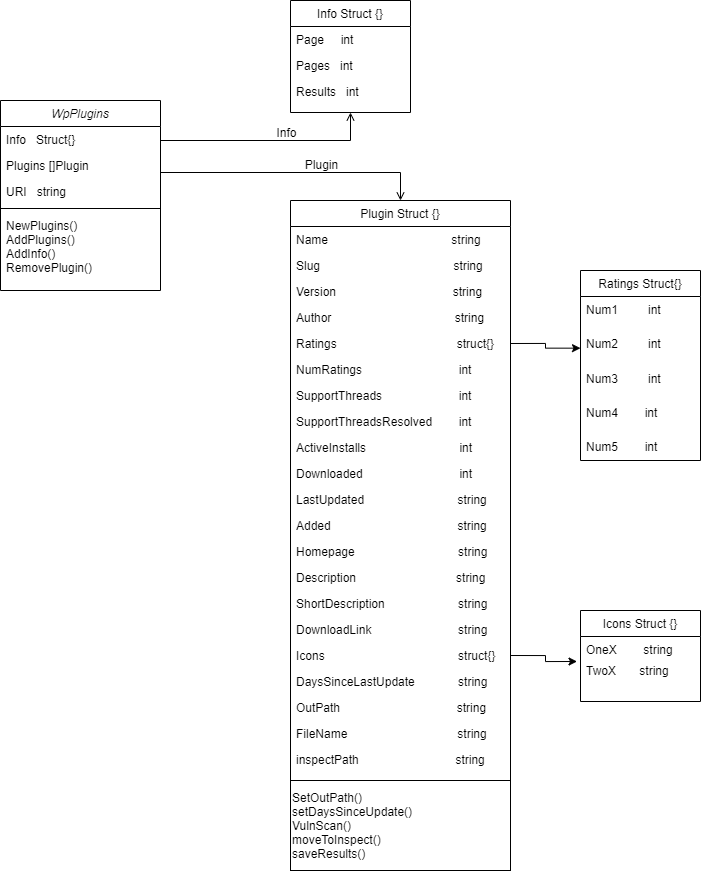

The diagram above was exported from draw.io. Its source (the exported page's mxGraphModel, read from the mxfile embedded in the PNG):
<mxGraphModel dx="1673" dy="896" grid="1" gridSize="10" guides="1" tooltips="1" connect="1" arrows="1" fold="1" page="1" pageScale="1" pageWidth="827" pageHeight="1169" math="0" shadow="0">
  <root>
    <mxCell id="WIyWlLk6GJQsqaUBKTNV-0" />
    <mxCell id="WIyWlLk6GJQsqaUBKTNV-1" parent="WIyWlLk6GJQsqaUBKTNV-0" />
    <mxCell id="zkfFHV4jXpPFQw0GAbJ--0" value="WpPlugins&#10;" style="swimlane;fontStyle=2;align=center;verticalAlign=top;childLayout=stackLayout;horizontal=1;startSize=26;horizontalStack=0;resizeParent=1;resizeLast=0;collapsible=1;marginBottom=0;rounded=0;shadow=0;strokeWidth=1;" parent="WIyWlLk6GJQsqaUBKTNV-1" vertex="1">
      <mxGeometry x="220" y="120" width="160" height="190" as="geometry">
        <mxRectangle x="230" y="140" width="160" height="26" as="alternateBounds" />
      </mxGeometry>
    </mxCell>
    <mxCell id="zkfFHV4jXpPFQw0GAbJ--1" value="Info   Struct{}" style="text;align=left;verticalAlign=top;spacingLeft=4;spacingRight=4;overflow=hidden;rotatable=0;points=[[0,0.5],[1,0.5]];portConstraint=eastwest;" parent="zkfFHV4jXpPFQw0GAbJ--0" vertex="1">
      <mxGeometry y="26" width="160" height="26" as="geometry" />
    </mxCell>
    <mxCell id="zkfFHV4jXpPFQw0GAbJ--2" value="Plugins []Plugin" style="text;align=left;verticalAlign=top;spacingLeft=4;spacingRight=4;overflow=hidden;rotatable=0;points=[[0,0.5],[1,0.5]];portConstraint=eastwest;rounded=0;shadow=0;html=0;" parent="zkfFHV4jXpPFQw0GAbJ--0" vertex="1">
      <mxGeometry y="52" width="160" height="26" as="geometry" />
    </mxCell>
    <mxCell id="zkfFHV4jXpPFQw0GAbJ--3" value="URI   string" style="text;align=left;verticalAlign=top;spacingLeft=4;spacingRight=4;overflow=hidden;rotatable=0;points=[[0,0.5],[1,0.5]];portConstraint=eastwest;rounded=0;shadow=0;html=0;" parent="zkfFHV4jXpPFQw0GAbJ--0" vertex="1">
      <mxGeometry y="78" width="160" height="26" as="geometry" />
    </mxCell>
    <mxCell id="zkfFHV4jXpPFQw0GAbJ--4" value="" style="line;html=1;strokeWidth=1;align=left;verticalAlign=middle;spacingTop=-1;spacingLeft=3;spacingRight=3;rotatable=0;labelPosition=right;points=[];portConstraint=eastwest;" parent="zkfFHV4jXpPFQw0GAbJ--0" vertex="1">
      <mxGeometry y="104" width="160" height="8" as="geometry" />
    </mxCell>
    <mxCell id="zkfFHV4jXpPFQw0GAbJ--5" value="NewPlugins()&#10;AddPlugins()&#10;AddInfo()&#10;RemovePlugin()" style="text;align=left;verticalAlign=top;spacingLeft=4;spacingRight=4;overflow=hidden;rotatable=0;points=[[0,0.5],[1,0.5]];portConstraint=eastwest;" parent="zkfFHV4jXpPFQw0GAbJ--0" vertex="1">
      <mxGeometry y="112" width="160" height="68" as="geometry" />
    </mxCell>
    <mxCell id="zkfFHV4jXpPFQw0GAbJ--26" value="" style="endArrow=open;shadow=0;strokeWidth=1;rounded=0;endFill=1;edgeStyle=elbowEdgeStyle;elbow=vertical;entryX=0.5;entryY=1;entryDx=0;entryDy=0;" parent="WIyWlLk6GJQsqaUBKTNV-1" source="zkfFHV4jXpPFQw0GAbJ--0" target="zkfFHV4jXpPFQw0GAbJ--17" edge="1">
      <mxGeometry x="0.5" y="41" relative="1" as="geometry">
        <mxPoint x="380" y="192" as="sourcePoint" />
        <mxPoint x="594.0000000000002" y="137" as="targetPoint" />
        <mxPoint x="-40" y="32" as="offset" />
        <Array as="points">
          <mxPoint x="570" y="160" />
          <mxPoint x="460" y="170" />
          <mxPoint x="490" y="189" />
          <mxPoint x="490" y="230" />
          <mxPoint x="430" y="180" />
          <mxPoint x="420" y="170" />
          <mxPoint x="420" y="170" />
          <mxPoint x="440" y="150" />
        </Array>
      </mxGeometry>
    </mxCell>
    <mxCell id="zkfFHV4jXpPFQw0GAbJ--27" value="" style="resizable=0;align=left;verticalAlign=bottom;labelBackgroundColor=none;fontSize=12;" parent="zkfFHV4jXpPFQw0GAbJ--26" connectable="0" vertex="1">
      <mxGeometry x="-1" relative="1" as="geometry">
        <mxPoint y="4" as="offset" />
      </mxGeometry>
    </mxCell>
    <mxCell id="zkfFHV4jXpPFQw0GAbJ--28" value="" style="resizable=0;align=right;verticalAlign=bottom;labelBackgroundColor=none;fontSize=12;" parent="zkfFHV4jXpPFQw0GAbJ--26" connectable="0" vertex="1">
      <mxGeometry x="1" relative="1" as="geometry">
        <mxPoint x="-7" y="4" as="offset" />
      </mxGeometry>
    </mxCell>
    <mxCell id="zkfFHV4jXpPFQw0GAbJ--29" value="Info" style="text;html=1;resizable=0;points=[];;align=center;verticalAlign=middle;labelBackgroundColor=none;rounded=0;shadow=0;strokeWidth=1;fontSize=12;" parent="zkfFHV4jXpPFQw0GAbJ--26" vertex="1" connectable="0">
      <mxGeometry x="0.5" y="49" relative="1" as="geometry">
        <mxPoint x="-38" y="40" as="offset" />
      </mxGeometry>
    </mxCell>
    <mxCell id="g0ZuEdRRGWNCRfTeJyiO-2" value="" style="group" vertex="1" connectable="0" parent="WIyWlLk6GJQsqaUBKTNV-1">
      <mxGeometry x="510" y="20" width="120" height="112" as="geometry" />
    </mxCell>
    <mxCell id="g0ZuEdRRGWNCRfTeJyiO-1" value="" style="group" vertex="1" connectable="0" parent="g0ZuEdRRGWNCRfTeJyiO-2">
      <mxGeometry width="120" height="112" as="geometry" />
    </mxCell>
    <mxCell id="g0ZuEdRRGWNCRfTeJyiO-0" value="" style="group" vertex="1" connectable="0" parent="g0ZuEdRRGWNCRfTeJyiO-1">
      <mxGeometry width="120" height="112" as="geometry" />
    </mxCell>
    <mxCell id="zkfFHV4jXpPFQw0GAbJ--17" value="Info Struct {}" style="swimlane;fontStyle=0;align=center;verticalAlign=top;childLayout=stackLayout;horizontal=1;startSize=26;horizontalStack=0;resizeParent=1;resizeLast=0;collapsible=1;marginBottom=0;rounded=0;shadow=0;strokeWidth=1;" parent="g0ZuEdRRGWNCRfTeJyiO-0" vertex="1">
      <mxGeometry width="120" height="112" as="geometry">
        <mxRectangle x="550" y="140" width="160" height="26" as="alternateBounds" />
      </mxGeometry>
    </mxCell>
    <mxCell id="zkfFHV4jXpPFQw0GAbJ--18" value="Page     int" style="text;align=left;verticalAlign=top;spacingLeft=4;spacingRight=4;overflow=hidden;rotatable=0;points=[[0,0.5],[1,0.5]];portConstraint=eastwest;" parent="zkfFHV4jXpPFQw0GAbJ--17" vertex="1">
      <mxGeometry y="26" width="120" height="26" as="geometry" />
    </mxCell>
    <mxCell id="zkfFHV4jXpPFQw0GAbJ--19" value="Pages   int" style="text;align=left;verticalAlign=top;spacingLeft=4;spacingRight=4;overflow=hidden;rotatable=0;points=[[0,0.5],[1,0.5]];portConstraint=eastwest;rounded=0;shadow=0;html=0;" parent="zkfFHV4jXpPFQw0GAbJ--17" vertex="1">
      <mxGeometry y="52" width="120" height="26" as="geometry" />
    </mxCell>
    <mxCell id="zkfFHV4jXpPFQw0GAbJ--20" value="Results   int" style="text;align=left;verticalAlign=top;spacingLeft=4;spacingRight=4;overflow=hidden;rotatable=0;points=[[0,0.5],[1,0.5]];portConstraint=eastwest;rounded=0;shadow=0;html=0;" parent="zkfFHV4jXpPFQw0GAbJ--17" vertex="1">
      <mxGeometry y="78" width="120" height="26" as="geometry" />
    </mxCell>
    <mxCell id="g0ZuEdRRGWNCRfTeJyiO-3" value="" style="group" vertex="1" connectable="0" parent="WIyWlLk6GJQsqaUBKTNV-1">
      <mxGeometry x="510" y="220" width="260" height="580" as="geometry" />
    </mxCell>
    <mxCell id="g0ZuEdRRGWNCRfTeJyiO-4" value="" style="group" vertex="1" connectable="0" parent="g0ZuEdRRGWNCRfTeJyiO-3">
      <mxGeometry width="260" height="580" as="geometry" />
    </mxCell>
    <mxCell id="g0ZuEdRRGWNCRfTeJyiO-5" value="" style="group" vertex="1" connectable="0" parent="g0ZuEdRRGWNCRfTeJyiO-4">
      <mxGeometry width="260" height="580" as="geometry" />
    </mxCell>
    <mxCell id="g0ZuEdRRGWNCRfTeJyiO-6" value="Plugin Struct {}" style="swimlane;fontStyle=0;align=center;verticalAlign=top;childLayout=stackLayout;horizontal=1;startSize=26;horizontalStack=0;resizeParent=1;resizeLast=0;collapsible=1;marginBottom=0;rounded=0;shadow=0;strokeWidth=1;" vertex="1" parent="g0ZuEdRRGWNCRfTeJyiO-5">
      <mxGeometry width="220" height="580" as="geometry">
        <mxRectangle x="550" y="140" width="160" height="26" as="alternateBounds" />
      </mxGeometry>
    </mxCell>
    <mxCell id="g0ZuEdRRGWNCRfTeJyiO-7" value="Name                                     string" style="text;align=left;verticalAlign=top;spacingLeft=4;spacingRight=4;overflow=hidden;rotatable=0;points=[[0,0.5],[1,0.5]];portConstraint=eastwest;" vertex="1" parent="g0ZuEdRRGWNCRfTeJyiO-6">
      <mxGeometry y="26" width="220" height="26" as="geometry" />
    </mxCell>
    <mxCell id="g0ZuEdRRGWNCRfTeJyiO-8" value="Slug                                        string" style="text;align=left;verticalAlign=top;spacingLeft=4;spacingRight=4;overflow=hidden;rotatable=0;points=[[0,0.5],[1,0.5]];portConstraint=eastwest;rounded=0;shadow=0;html=0;" vertex="1" parent="g0ZuEdRRGWNCRfTeJyiO-6">
      <mxGeometry y="52" width="220" height="26" as="geometry" />
    </mxCell>
    <mxCell id="g0ZuEdRRGWNCRfTeJyiO-9" value="Version                                   string" style="text;align=left;verticalAlign=top;spacingLeft=4;spacingRight=4;overflow=hidden;rotatable=0;points=[[0,0.5],[1,0.5]];portConstraint=eastwest;rounded=0;shadow=0;html=0;" vertex="1" parent="g0ZuEdRRGWNCRfTeJyiO-6">
      <mxGeometry y="78" width="220" height="26" as="geometry" />
    </mxCell>
    <mxCell id="g0ZuEdRRGWNCRfTeJyiO-14" value="Author                                     string" style="text;align=left;verticalAlign=top;spacingLeft=4;spacingRight=4;overflow=hidden;rotatable=0;points=[[0,0.5],[1,0.5]];portConstraint=eastwest;rounded=0;shadow=0;html=0;" vertex="1" parent="g0ZuEdRRGWNCRfTeJyiO-6">
      <mxGeometry y="104" width="220" height="26" as="geometry" />
    </mxCell>
    <mxCell id="g0ZuEdRRGWNCRfTeJyiO-15" value="Ratings                                    struct{}" style="text;align=left;verticalAlign=top;spacingLeft=4;spacingRight=4;overflow=hidden;rotatable=0;points=[[0,0.5],[1,0.5]];portConstraint=eastwest;rounded=0;shadow=0;html=0;" vertex="1" parent="g0ZuEdRRGWNCRfTeJyiO-6">
      <mxGeometry y="130" width="220" height="26" as="geometry" />
    </mxCell>
    <mxCell id="g0ZuEdRRGWNCRfTeJyiO-16" value="NumRatings                             int" style="text;align=left;verticalAlign=top;spacingLeft=4;spacingRight=4;overflow=hidden;rotatable=0;points=[[0,0.5],[1,0.5]];portConstraint=eastwest;" vertex="1" parent="g0ZuEdRRGWNCRfTeJyiO-6">
      <mxGeometry y="156" width="220" height="26" as="geometry" />
    </mxCell>
    <mxCell id="g0ZuEdRRGWNCRfTeJyiO-17" value="SupportThreads                       int&#10;" style="text;align=left;verticalAlign=top;spacingLeft=4;spacingRight=4;overflow=hidden;rotatable=0;points=[[0,0.5],[1,0.5]];portConstraint=eastwest;rounded=0;shadow=0;html=0;" vertex="1" parent="g0ZuEdRRGWNCRfTeJyiO-6">
      <mxGeometry y="182" width="220" height="26" as="geometry" />
    </mxCell>
    <mxCell id="g0ZuEdRRGWNCRfTeJyiO-20" value="SupportThreadsResolved        int" style="text;align=left;verticalAlign=top;spacingLeft=4;spacingRight=4;overflow=hidden;rotatable=0;points=[[0,0.5],[1,0.5]];portConstraint=eastwest;rounded=0;shadow=0;html=0;" vertex="1" parent="g0ZuEdRRGWNCRfTeJyiO-6">
      <mxGeometry y="208" width="220" height="26" as="geometry" />
    </mxCell>
    <mxCell id="g0ZuEdRRGWNCRfTeJyiO-19" value="ActiveInstalls                            int" style="text;align=left;verticalAlign=top;spacingLeft=4;spacingRight=4;overflow=hidden;rotatable=0;points=[[0,0.5],[1,0.5]];portConstraint=eastwest;rounded=0;shadow=0;html=0;" vertex="1" parent="g0ZuEdRRGWNCRfTeJyiO-6">
      <mxGeometry y="234" width="220" height="26" as="geometry" />
    </mxCell>
    <mxCell id="g0ZuEdRRGWNCRfTeJyiO-18" value="Downloaded                             int&#10;" style="text;align=left;verticalAlign=top;spacingLeft=4;spacingRight=4;overflow=hidden;rotatable=0;points=[[0,0.5],[1,0.5]];portConstraint=eastwest;rounded=0;shadow=0;html=0;" vertex="1" parent="g0ZuEdRRGWNCRfTeJyiO-6">
      <mxGeometry y="260" width="220" height="26" as="geometry" />
    </mxCell>
    <mxCell id="g0ZuEdRRGWNCRfTeJyiO-21" value="LastUpdated                            string" style="text;align=left;verticalAlign=top;spacingLeft=4;spacingRight=4;overflow=hidden;rotatable=0;points=[[0,0.5],[1,0.5]];portConstraint=eastwest;" vertex="1" parent="g0ZuEdRRGWNCRfTeJyiO-6">
      <mxGeometry y="286" width="220" height="26" as="geometry" />
    </mxCell>
    <mxCell id="g0ZuEdRRGWNCRfTeJyiO-22" value="Added                                      string" style="text;align=left;verticalAlign=top;spacingLeft=4;spacingRight=4;overflow=hidden;rotatable=0;points=[[0,0.5],[1,0.5]];portConstraint=eastwest;rounded=0;shadow=0;html=0;" vertex="1" parent="g0ZuEdRRGWNCRfTeJyiO-6">
      <mxGeometry y="312" width="220" height="26" as="geometry" />
    </mxCell>
    <mxCell id="g0ZuEdRRGWNCRfTeJyiO-23" value="Homepage                               string&#10;" style="text;align=left;verticalAlign=top;spacingLeft=4;spacingRight=4;overflow=hidden;rotatable=0;points=[[0,0.5],[1,0.5]];portConstraint=eastwest;rounded=0;shadow=0;html=0;" vertex="1" parent="g0ZuEdRRGWNCRfTeJyiO-6">
      <mxGeometry y="338" width="220" height="26" as="geometry" />
    </mxCell>
    <mxCell id="g0ZuEdRRGWNCRfTeJyiO-24" value="Description                              string" style="text;align=left;verticalAlign=top;spacingLeft=4;spacingRight=4;overflow=hidden;rotatable=0;points=[[0,0.5],[1,0.5]];portConstraint=eastwest;rounded=0;shadow=0;html=0;" vertex="1" parent="g0ZuEdRRGWNCRfTeJyiO-6">
      <mxGeometry y="364" width="220" height="26" as="geometry" />
    </mxCell>
    <mxCell id="g0ZuEdRRGWNCRfTeJyiO-25" value="ShortDescription                      string" style="text;align=left;verticalAlign=top;spacingLeft=4;spacingRight=4;overflow=hidden;rotatable=0;points=[[0,0.5],[1,0.5]];portConstraint=eastwest;rounded=0;shadow=0;html=0;" vertex="1" parent="g0ZuEdRRGWNCRfTeJyiO-6">
      <mxGeometry y="390" width="220" height="26" as="geometry" />
    </mxCell>
    <mxCell id="g0ZuEdRRGWNCRfTeJyiO-33" value="DownloadLink                          string" style="text;align=left;verticalAlign=top;spacingLeft=4;spacingRight=4;overflow=hidden;rotatable=0;points=[[0,0.5],[1,0.5]];portConstraint=eastwest;rounded=0;shadow=0;html=0;" vertex="1" parent="g0ZuEdRRGWNCRfTeJyiO-6">
      <mxGeometry y="416" width="220" height="26" as="geometry" />
    </mxCell>
    <mxCell id="g0ZuEdRRGWNCRfTeJyiO-32" value="Icons                                        struct{}" style="text;align=left;verticalAlign=top;spacingLeft=4;spacingRight=4;overflow=hidden;rotatable=0;points=[[0,0.5],[1,0.5]];portConstraint=eastwest;rounded=0;shadow=0;html=0;" vertex="1" parent="g0ZuEdRRGWNCRfTeJyiO-6">
      <mxGeometry y="442" width="220" height="26" as="geometry" />
    </mxCell>
    <mxCell id="g0ZuEdRRGWNCRfTeJyiO-31" value="DaysSinceLastUpdate             string" style="text;align=left;verticalAlign=top;spacingLeft=4;spacingRight=4;overflow=hidden;rotatable=0;points=[[0,0.5],[1,0.5]];portConstraint=eastwest;rounded=0;shadow=0;html=0;" vertex="1" parent="g0ZuEdRRGWNCRfTeJyiO-6">
      <mxGeometry y="468" width="220" height="26" as="geometry" />
    </mxCell>
    <mxCell id="g0ZuEdRRGWNCRfTeJyiO-30" value="OutPath                                   string" style="text;align=left;verticalAlign=top;spacingLeft=4;spacingRight=4;overflow=hidden;rotatable=0;points=[[0,0.5],[1,0.5]];portConstraint=eastwest;rounded=0;shadow=0;html=0;" vertex="1" parent="g0ZuEdRRGWNCRfTeJyiO-6">
      <mxGeometry y="494" width="220" height="26" as="geometry" />
    </mxCell>
    <mxCell id="g0ZuEdRRGWNCRfTeJyiO-29" value="FileName                                 string" style="text;align=left;verticalAlign=top;spacingLeft=4;spacingRight=4;overflow=hidden;rotatable=0;points=[[0,0.5],[1,0.5]];portConstraint=eastwest;" vertex="1" parent="g0ZuEdRRGWNCRfTeJyiO-6">
      <mxGeometry y="520" width="220" height="26" as="geometry" />
    </mxCell>
    <mxCell id="g0ZuEdRRGWNCRfTeJyiO-28" value="inspectPath                             string" style="text;align=left;verticalAlign=top;spacingLeft=4;spacingRight=4;overflow=hidden;rotatable=0;points=[[0,0.5],[1,0.5]];portConstraint=eastwest;rounded=0;shadow=0;html=0;" vertex="1" parent="g0ZuEdRRGWNCRfTeJyiO-6">
      <mxGeometry y="546" width="220" height="26" as="geometry" />
    </mxCell>
    <mxCell id="g0ZuEdRRGWNCRfTeJyiO-10" value="" style="endArrow=open;shadow=0;strokeWidth=1;rounded=0;endFill=1;edgeStyle=elbowEdgeStyle;elbow=vertical;exitX=1;exitY=0.5;exitDx=0;exitDy=0;entryX=0.5;entryY=0;entryDx=0;entryDy=0;" edge="1" parent="WIyWlLk6GJQsqaUBKTNV-1" source="zkfFHV4jXpPFQw0GAbJ--2" target="g0ZuEdRRGWNCRfTeJyiO-6">
      <mxGeometry x="0.5" y="41" relative="1" as="geometry">
        <mxPoint x="440" y="170" as="sourcePoint" />
        <mxPoint x="600" y="226" as="targetPoint" />
        <mxPoint x="-40" y="32" as="offset" />
        <Array as="points">
          <mxPoint x="530" y="192" />
          <mxPoint x="520" y="170" />
          <mxPoint x="630" y="170" />
          <mxPoint x="520" y="180" />
          <mxPoint x="550" y="199" />
          <mxPoint x="550" y="240" />
          <mxPoint x="490" y="190" />
          <mxPoint x="480" y="180" />
          <mxPoint x="480" y="180" />
          <mxPoint x="500" y="160" />
        </Array>
      </mxGeometry>
    </mxCell>
    <mxCell id="g0ZuEdRRGWNCRfTeJyiO-11" value="" style="resizable=0;align=left;verticalAlign=bottom;labelBackgroundColor=none;fontSize=12;" connectable="0" vertex="1" parent="g0ZuEdRRGWNCRfTeJyiO-10">
      <mxGeometry x="-1" relative="1" as="geometry">
        <mxPoint y="4" as="offset" />
      </mxGeometry>
    </mxCell>
    <mxCell id="g0ZuEdRRGWNCRfTeJyiO-12" value="" style="resizable=0;align=right;verticalAlign=bottom;labelBackgroundColor=none;fontSize=12;" connectable="0" vertex="1" parent="g0ZuEdRRGWNCRfTeJyiO-10">
      <mxGeometry x="1" relative="1" as="geometry">
        <mxPoint x="-7" y="4" as="offset" />
      </mxGeometry>
    </mxCell>
    <mxCell id="g0ZuEdRRGWNCRfTeJyiO-13" value="Plugin" style="text;html=1;resizable=0;points=[];;align=center;verticalAlign=middle;labelBackgroundColor=none;rounded=0;shadow=0;strokeWidth=1;fontSize=12;" vertex="1" connectable="0" parent="g0ZuEdRRGWNCRfTeJyiO-10">
      <mxGeometry x="0.5" y="49" relative="1" as="geometry">
        <mxPoint x="-38" y="40" as="offset" />
      </mxGeometry>
    </mxCell>
    <mxCell id="g0ZuEdRRGWNCRfTeJyiO-34" value="SetOutPath()&lt;br&gt;setDaysSinceUpdate()&lt;br&gt;VulnScan()&lt;br&gt;moveToInspect()&lt;br&gt;saveResults()&lt;br&gt;" style="rounded=0;whiteSpace=wrap;html=1;align=left;" vertex="1" parent="WIyWlLk6GJQsqaUBKTNV-1">
      <mxGeometry x="510" y="800" width="220" height="90" as="geometry" />
    </mxCell>
    <mxCell id="g0ZuEdRRGWNCRfTeJyiO-35" value="" style="resizable=0;align=right;verticalAlign=bottom;labelBackgroundColor=none;fontSize=12;" connectable="0" vertex="1" parent="WIyWlLk6GJQsqaUBKTNV-1">
      <mxGeometry x="903" y="428.0029411764707" as="geometry" />
    </mxCell>
    <mxCell id="g0ZuEdRRGWNCRfTeJyiO-43" style="edgeStyle=orthogonalEdgeStyle;rounded=0;orthogonalLoop=1;jettySize=auto;html=1;exitX=1;exitY=0.5;exitDx=0;exitDy=0;entryX=0;entryY=0.5;entryDx=0;entryDy=0;" edge="1" parent="WIyWlLk6GJQsqaUBKTNV-1" source="g0ZuEdRRGWNCRfTeJyiO-15" target="g0ZuEdRRGWNCRfTeJyiO-41">
      <mxGeometry relative="1" as="geometry" />
    </mxCell>
    <mxCell id="g0ZuEdRRGWNCRfTeJyiO-48" value="" style="group" vertex="1" connectable="0" parent="WIyWlLk6GJQsqaUBKTNV-1">
      <mxGeometry x="800" y="290" width="120" height="197.2251785714285" as="geometry" />
    </mxCell>
    <mxCell id="g0ZuEdRRGWNCRfTeJyiO-36" value="" style="group" vertex="1" connectable="0" parent="g0ZuEdRRGWNCRfTeJyiO-48">
      <mxGeometry width="120" height="190" as="geometry" />
    </mxCell>
    <mxCell id="g0ZuEdRRGWNCRfTeJyiO-37" value="" style="group" vertex="1" connectable="0" parent="g0ZuEdRRGWNCRfTeJyiO-36">
      <mxGeometry width="120" height="190" as="geometry" />
    </mxCell>
    <mxCell id="g0ZuEdRRGWNCRfTeJyiO-38" value="" style="group" vertex="1" connectable="0" parent="g0ZuEdRRGWNCRfTeJyiO-37">
      <mxGeometry width="120" height="190" as="geometry" />
    </mxCell>
    <mxCell id="g0ZuEdRRGWNCRfTeJyiO-39" value="Ratings Struct{}" style="swimlane;fontStyle=0;align=center;verticalAlign=top;childLayout=stackLayout;horizontal=1;startSize=26;horizontalStack=0;resizeParent=1;resizeLast=0;collapsible=1;marginBottom=0;rounded=0;shadow=0;strokeWidth=1;" vertex="1" parent="g0ZuEdRRGWNCRfTeJyiO-38">
      <mxGeometry width="120" height="190" as="geometry">
        <mxRectangle x="550" y="140" width="160" height="26" as="alternateBounds" />
      </mxGeometry>
    </mxCell>
    <mxCell id="g0ZuEdRRGWNCRfTeJyiO-40" value="Num1         int" style="text;align=left;verticalAlign=top;spacingLeft=4;spacingRight=4;overflow=hidden;rotatable=0;points=[[0,0.5],[1,0.5]];portConstraint=eastwest;" vertex="1" parent="g0ZuEdRRGWNCRfTeJyiO-39">
      <mxGeometry y="26" width="120" height="34.43839285714286" as="geometry" />
    </mxCell>
    <mxCell id="g0ZuEdRRGWNCRfTeJyiO-41" value="Num2         int" style="text;align=left;verticalAlign=top;spacingLeft=4;spacingRight=4;overflow=hidden;rotatable=0;points=[[0,0.5],[1,0.5]];portConstraint=eastwest;rounded=0;shadow=0;html=0;" vertex="1" parent="g0ZuEdRRGWNCRfTeJyiO-39">
      <mxGeometry y="60.43839285714286" width="120" height="34.43839285714286" as="geometry" />
    </mxCell>
    <mxCell id="g0ZuEdRRGWNCRfTeJyiO-47" value="Num3         int" style="text;align=left;verticalAlign=top;spacingLeft=4;spacingRight=4;overflow=hidden;rotatable=0;points=[[0,0.5],[1,0.5]];portConstraint=eastwest;rounded=0;shadow=0;html=0;" vertex="1" parent="g0ZuEdRRGWNCRfTeJyiO-39">
      <mxGeometry y="94.87678571428572" width="120" height="34.43839285714286" as="geometry" />
    </mxCell>
    <mxCell id="g0ZuEdRRGWNCRfTeJyiO-42" value="Num4        int" style="text;align=left;verticalAlign=top;spacingLeft=4;spacingRight=4;overflow=hidden;rotatable=0;points=[[0,0.5],[1,0.5]];portConstraint=eastwest;rounded=0;shadow=0;html=0;" vertex="1" parent="g0ZuEdRRGWNCRfTeJyiO-39">
      <mxGeometry y="129.3151785714286" width="120" height="34.43839285714286" as="geometry" />
    </mxCell>
    <mxCell id="g0ZuEdRRGWNCRfTeJyiO-46" value="Num5        int" style="text;align=left;verticalAlign=top;spacingLeft=4;spacingRight=4;overflow=hidden;rotatable=0;points=[[0,0.5],[1,0.5]];portConstraint=eastwest;rounded=0;shadow=0;html=0;" vertex="1" parent="g0ZuEdRRGWNCRfTeJyiO-48">
      <mxGeometry y="162.78678571428566" width="120" height="34.43839285714286" as="geometry" />
    </mxCell>
    <mxCell id="g0ZuEdRRGWNCRfTeJyiO-49" value="" style="group" vertex="1" connectable="0" parent="WIyWlLk6GJQsqaUBKTNV-1">
      <mxGeometry x="800" y="630" width="120" height="91" as="geometry" />
    </mxCell>
    <mxCell id="g0ZuEdRRGWNCRfTeJyiO-50" value="" style="group" vertex="1" connectable="0" parent="g0ZuEdRRGWNCRfTeJyiO-49">
      <mxGeometry width="120" height="91.00000000000001" as="geometry" />
    </mxCell>
    <mxCell id="g0ZuEdRRGWNCRfTeJyiO-51" value="" style="group" vertex="1" connectable="0" parent="g0ZuEdRRGWNCRfTeJyiO-50">
      <mxGeometry width="120" height="91.00000000000001" as="geometry" />
    </mxCell>
    <mxCell id="g0ZuEdRRGWNCRfTeJyiO-52" value="Icons Struct {}" style="swimlane;fontStyle=0;align=center;verticalAlign=top;childLayout=stackLayout;horizontal=1;startSize=26;horizontalStack=0;resizeParent=1;resizeLast=0;collapsible=1;marginBottom=0;rounded=0;shadow=0;strokeWidth=1;" vertex="1" parent="g0ZuEdRRGWNCRfTeJyiO-51">
      <mxGeometry width="120" height="91.00000000000001" as="geometry">
        <mxRectangle x="550" y="140" width="160" height="26" as="alternateBounds" />
      </mxGeometry>
    </mxCell>
    <mxCell id="g0ZuEdRRGWNCRfTeJyiO-53" value="OneX        string" style="text;align=left;verticalAlign=top;spacingLeft=4;spacingRight=4;overflow=hidden;rotatable=0;points=[[0,0.5],[1,0.5]];portConstraint=eastwest;" vertex="1" parent="g0ZuEdRRGWNCRfTeJyiO-52">
      <mxGeometry y="26" width="120" height="21.125" as="geometry" />
    </mxCell>
    <mxCell id="g0ZuEdRRGWNCRfTeJyiO-54" value="TwoX       string" style="text;align=left;verticalAlign=top;spacingLeft=4;spacingRight=4;overflow=hidden;rotatable=0;points=[[0,0.5],[1,0.5]];portConstraint=eastwest;rounded=0;shadow=0;html=0;" vertex="1" parent="g0ZuEdRRGWNCRfTeJyiO-52">
      <mxGeometry y="47.125" width="120" height="21.125" as="geometry" />
    </mxCell>
    <mxCell id="g0ZuEdRRGWNCRfTeJyiO-57" style="edgeStyle=orthogonalEdgeStyle;rounded=0;orthogonalLoop=1;jettySize=auto;html=1;exitX=1;exitY=0.5;exitDx=0;exitDy=0;entryX=-0.029;entryY=0.183;entryDx=0;entryDy=0;entryPerimeter=0;" edge="1" parent="WIyWlLk6GJQsqaUBKTNV-1" source="g0ZuEdRRGWNCRfTeJyiO-32" target="g0ZuEdRRGWNCRfTeJyiO-54">
      <mxGeometry relative="1" as="geometry" />
    </mxCell>
  </root>
</mxGraphModel>